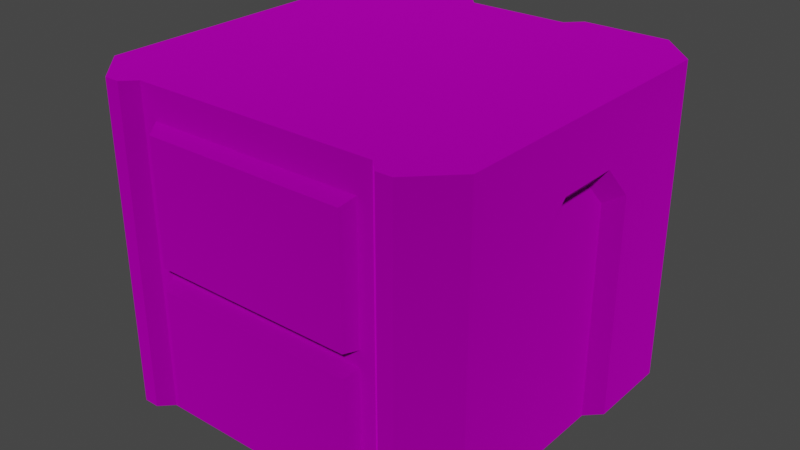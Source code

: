 # Source: drawers_1unit_spiralorder.blend  (saved by Blender 3.4.6; exported with 4.5.12 LTS)
import bpy
from mathutils import Matrix  # noqa: F401  (used for matrix-valued properties, if any)

bpy.ops.wm.read_factory_settings(use_empty=True)
scene = bpy.context.scene
scene.name = 'Scene'

# ---- collections
col_collection = bpy.data.collections.new('Collection'); scene.collection.children.link(col_collection)
col_export = bpy.data.collections.new('Export'); scene.collection.children.link(col_export)

# ---- images (referenced by path relative to the original .blend; pixels are not part of the script)
import os
ASSET_DIR = os.environ.get("B2B_ASSET_DIR", "")  # directory of the original .blend (textures are referenced by path, not embedded)
HERE = os.path.dirname(os.path.abspath(__file__))  # packed textures are extracted next to this script under _unpacked/

def load_image(name, relpath, width, height, colorspace="sRGB"):
    """Load a texture the original file referenced (path relative to the .blend, or extracted next to this script)."""
    p = next((c for c in (os.path.join(HERE, relpath), os.path.join(ASSET_DIR, relpath)) if relpath and os.path.exists(c)), "")
    if p:
        img = bpy.data.images.load(p, check_existing=True)
        img.name = name
    else:  # same state as the original file: an image datablock whose file is absent (Cycles renders it pink)
        img = bpy.data.images.new(name, width, height)
        img.source = "FILE"
        img.filepath = "//" + (relpath or name)
    img.colorspace_settings.name = colorspace
    return img
img_drawers_1unit_spiralorder_01a_blue_png = load_image('drawers_1unit_spiralorder_01a_blue.png', 'drawers_1unit_spiralorder_01a_blue.png', 1024, 1024, 'sRGB')
img_table_spiralorder_01a_skblue_png_001 = load_image('table_spiralorder_01a_skblue.png.001', 'table_spiralorder_01a_skblue.png', 1024, 1024, 'sRGB')

# ---- materials (node trees are filled in below, after node groups)
mat_dummymtl_rsrc_world_prop_generic_interior_furniture_drawers_kni = bpy.data.materials.new('dummymtl-rsrc.world.prop.generic.interior.furniture.drawers.kni')
mat_dummymtl_rsrc_world_prop_generic_interior_furniture_drawers_kni.use_backface_culling = True
mat_dummymtl_rsrc_world_prop_generic_interior_furniture_drawers_kni.use_transparent_shadow = False
mat_dummymtl_rsrc_world_prop_generic_interior_furniture_drawers = bpy.data.materials.new('dummymtl-rsrc.world.prop.generic.interior.furniture.drawers')
mat_dummymtl_rsrc_world_prop_generic_interior_furniture_drawers.use_backface_culling = True
mat_dummymtl_rsrc_world_prop_generic_interior_furniture_drawers.use_transparent_shadow = False

# ---- material node trees
mat_dummymtl_rsrc_world_prop_generic_interior_furniture_drawers_kni.use_nodes = True; mat_dummymtl_rsrc_world_prop_generic_interior_furniture_drawers_kni.node_tree.nodes.clear()
_N = mat_dummymtl_rsrc_world_prop_generic_interior_furniture_drawers_kni.node_tree.nodes; _L = mat_dummymtl_rsrc_world_prop_generic_interior_furniture_drawers_kni.node_tree.links
n0 = _N.new('ShaderNodeBsdfPrincipled'); n0.name = 'Principled BSDF'; n0.location = (10, 300)
n0.distribution = 'GGX'
n0.subsurface_method = 'RANDOM_WALK_SKIN'
n0.inputs[1].default_value = 1.0
n0.inputs[2].default_value = 1.0
n0.inputs[27].default_value = (0.0, 0.0, 0.0, 1.0)
n0.inputs[28].default_value = 1.0
n1 = _N.new('ShaderNodeOutputMaterial'); n1.name = 'Material Output'; n1.location = (320, 270)
n2 = _N.new('ShaderNodeTexImage'); n2.name = 'Image Texture'; n2.location = (-268, 193)
n2.image = img_drawers_1unit_spiralorder_01a_blue_png
_L.new(n0.outputs[0], n1.inputs[0])
_L.new(n2.outputs[0], n0.inputs[0])
n1.is_active_output = True
mat_dummymtl_rsrc_world_prop_generic_interior_furniture_drawers.use_nodes = True; mat_dummymtl_rsrc_world_prop_generic_interior_furniture_drawers.node_tree.nodes.clear()
_N = mat_dummymtl_rsrc_world_prop_generic_interior_furniture_drawers.node_tree.nodes; _L = mat_dummymtl_rsrc_world_prop_generic_interior_furniture_drawers.node_tree.links
n0 = _N.new('ShaderNodeBsdfPrincipled'); n0.name = 'Principled BSDF'; n0.location = (10, 300)
n0.distribution = 'GGX'
n0.subsurface_method = 'RANDOM_WALK_SKIN'
n0.inputs[1].default_value = 1.0
n0.inputs[2].default_value = 1.0
n0.inputs[27].default_value = (0.0, 0.0, 0.0, 1.0)
n0.inputs[28].default_value = 1.0
n1 = _N.new('ShaderNodeOutputMaterial'); n1.name = 'Material Output'; n1.location = (320, 270)
n2 = _N.new('ShaderNodeTexImage'); n2.name = 'Image Texture'; n2.location = (-314, 191)
n2.image = img_table_spiralorder_01a_skblue_png_001
_L.new(n0.outputs[0], n1.inputs[0])
_L.new(n2.outputs[0], n0.inputs[0])
n1.is_active_output = True

# ---- world
world_world = bpy.data.worlds.new('World'); scene.world = world_world
world_world.use_nodes = True; world_world.node_tree.nodes.clear()
_N = world_world.node_tree.nodes; _L = world_world.node_tree.links
n0 = _N.new('ShaderNodeOutputWorld'); n0.name = 'World Output'; n0.location = (300, 300)
n1 = _N.new('ShaderNodeBackground'); n1.name = 'Background'; n1.location = (10, 300)
n1.inputs[0].default_value = (0.05088, 0.05088, 0.05088, 1.0)
_L.new(n1.outputs[0], n0.inputs[0])
n0.is_active_output = True
world_world.color = (0.05088, 0.05088, 0.05088)
world_world.use_sun_shadow = False
world_world.sun_shadow_jitter_overblur = 0.0

# ---- meshes
me_rsrc_world_prop_generic_interior_furniture_drawers_knights_draw = bpy.data.meshes.new('rsrc.world.prop.generic.interior.furniture.drawers.knights.draw')
me_rsrc_world_prop_generic_interior_furniture_drawers_knights_draw.from_pydata([(-0.3256, -3.796e-08, -0.4667), (0.3256, -3.796e-08, -0.4667), (0.3256, -0.84, -0.4667), (-0.3256, -0.84, -0.4667), (0.1346, -3.815e-08, 0.4615), (0.359, 0.0, -0.5), (0.359, -0.84, -0.5), (-0.1346, -3.815e-08, 0.4615), (0.4, -3.835e-08, 0.5), (0.1731, -3.815e-08, 0.5), (0.4, -0.84, 0.5), (0.1731, -0.84, 0.5), (0.1346, -0.84, 0.4615), (0.4, 0.0, -0.5), (0.4, -0.84, -0.5), (0.5, -3.798e-08, -0.4), (0.5, -0.84, -0.4), (0.5, -3.831e-08, 0.4), (0.5, -0.84, 0.4), (0.5, -3.815e-08, -0.1731), (0.4615, 0.0, -0.1346), (-0.359, 0.0, -0.5), (-0.359, -0.84, -0.5), (-0.4, -3.835e-08, 0.5), (-0.1731, -3.815e-08, 0.5), (-0.4, -0.84, 0.5), (-0.1731, -0.84, 0.5), (-0.1346, -0.84, 0.4615), (-0.4, 0.0, -0.5), (-0.4, -0.84, -0.5), (-0.5, -3.798e-08, -0.4), (-0.5, -0.84, -0.4), (-0.5, -3.831e-08, 0.4), (-0.5, -0.84, 0.4), (-0.5, -3.815e-08, -0.1731), (-0.4615, 0.0, -0.1346), (-0.4615, -0.5717, -0.1346), (-0.5, -0.5883, -0.1731), (-0.5, -0.68, 0.08489), (-0.4615, -0.64, -0.06896), (-0.4615, -0.5717, 0.1346), (-0.4615, 0.0, 0.1346), (0.4615, -0.5717, -0.1346), (-0.2692, -0.74, -0.5), (0.5, -0.5883, -0.1731), (0.5, -0.68, 0.08489), (0.4615, -0.64, -0.06896), (-0.2885, -0.76, -0.4615), (-0.2885, -0.42, -0.4615), (-0.2692, -0.42, -0.5), (0.4615, -0.5717, 0.1346), (0.4615, 0.0, 0.1346), (0.2692, -0.74, -0.5), (0.2885, -0.76, -0.4615), (-0.2885, -0.38, -0.4615), (-0.2692, -0.36, -0.5), (-0.2885, -0.04, -0.4615), (-0.2692, -0.04, -0.5), (0.2885, -0.42, -0.4615), (0.2692, -0.42, -0.5), (0.2885, -0.38, -0.4615), (0.2692, -0.36, -0.5), (0.2885, -0.04, -0.4615), (0.2692, -0.04, -0.5), (0.5, -3.815e-08, 0.1731), (0.5, -0.5883, 0.1731), (0.5, -0.68, -0.08489), (0.4615, -0.64, 0.06896), (-0.5, -3.815e-08, 0.1731), (-0.5, -0.5883, 0.1731), (-0.5, -0.68, -0.08489), (-0.4615, -0.64, 0.06896), (0.0, -3.796e-08, -0.4667), (0.0, -0.84, -0.4667), (0.0, -3.815e-08, 0.4615), (0.0, -0.84, 0.4615)], [], [(27, 7, 24, 26), (23, 25, 26, 24), (42, 50, 67, 46), (73, 3, 0, 72), (36, 35, 34, 37), (22, 21, 0, 3), (21, 22, 29, 28), (43, 52, 53, 47), (42, 44, 19, 20), (39, 36, 37, 70), (12, 4, 74, 75), (40, 71, 38, 69), (49, 43, 47, 48), (8, 9, 11, 10), (5, 13, 14, 6), (73, 72, 1, 2), (50, 65, 45, 67), (49, 59, 52, 43), (16, 14, 13, 15), (41, 40, 69, 68), (20, 51, 50, 42), (59, 58, 53, 52), (67, 45, 66, 46), (10, 18, 17, 8), (25, 23, 32, 33), (57, 55, 54, 56), (63, 62, 60, 61), (57, 63, 61, 55), (31, 30, 28, 29), (71, 39, 70, 38), (46, 66, 44, 42), (12, 11, 9, 4), (51, 64, 65, 50), (36, 39, 71, 40), (37, 34, 30, 31, 33, 32, 68, 69, 38, 70), (35, 36, 40, 41), (27, 75, 74, 7), (44, 66, 45, 65, 64, 17, 18, 16, 15, 19), (6, 2, 1, 5), (55, 61, 60, 54)])
me_rsrc_world_prop_generic_interior_furniture_drawers_knights_draw.polygons.foreach_set('use_smooth', [True] * 40)
_k = set([(0, 3), (1, 2), (4, 12), (5, 6), (7, 27), (8, 10), (9, 11), (13, 14), (15, 16), (17, 18), (19, 44), (20, 42), (21, 22), (23, 25), (24, 26), (28, 29), (30, 31), (32, 33), (34, 37), (35, 36), (36, 37), (36, 39), (37, 70), (38, 69), (38, 70), (38, 71), (39, 70), (39, 71), (40, 41), (40, 69), (40, 71), (42, 44), (42, 46), (43, 47), (43, 49), (43, 52), (44, 66), (45, 65), (45, 66), (45, 67), (46, 66), (46, 67), (50, 51), (50, 65), (50, 67), (52, 53), (52, 59), (54, 55), (55, 57), (55, 61), (60, 61), (61, 63), (64, 65), (68, 69)])
me_rsrc_world_prop_generic_interior_furniture_drawers_knights_draw.attributes.new('sharp_edge', 'BOOLEAN', 'EDGE').data.foreach_set('value', [ (min(e.vertices), max(e.vertices)) in _k for e in me_rsrc_world_prop_generic_interior_furniture_drawers_knights_draw.edges])
_k = {(0, 3): 1.0, (21, 22): 1.0, (23, 25): 1.0, (60, 61): 1.0, (28, 29): 1.0, (30, 31): 1.0, (32, 33): 1.0, (35, 36): 1.0, (40, 41): 1.0, (17, 18): 1.0, (42, 44): 1.0, (52, 53): 1.0, (46, 67): 1.0, (54, 55): 1.0, (68, 69): 1.0, (44, 66): 1.0, (61, 63): 1.0, (19, 44): 1.0, (15, 16): 1.0, (4, 12): 1.0, (50, 65): 1.0, (45, 66): 1.0, (9, 11): 1.0, (50, 51): 1.0, (46, 66): 1.0, (50, 67): 1.0, (52, 59): 1.0, (24, 26): 1.0, (7, 27): 1.0, (34, 37): 1.0, (37, 70): 1.0, (36, 37): 1.0, (36, 39): 1.0, (38, 70): 1.0, (39, 70): 1.0, (39, 71): 1.0, (38, 69): 1.0, (38, 71): 1.0, (40, 71): 1.0, (40, 69): 1.0, (43, 49): 1.0, (55, 57): 1.0, (20, 42): 1.0, (43, 47): 1.0, (13, 14): 1.0, (5, 6): 1.0, (64, 65): 1.0, (8, 10): 1.0, (42, 46): 1.0, (1, 2): 1.0, (45, 65): 1.0, (45, 67): 1.0, (55, 61): 1.0, (43, 52): 1.0}
me_rsrc_world_prop_generic_interior_furniture_drawers_knights_draw.attributes.new('crease_edge', 'FLOAT', 'EDGE').data.foreach_set('value', [_k.get((min(e.vertices), max(e.vertices)), 0.0) for e in me_rsrc_world_prop_generic_interior_furniture_drawers_knights_draw.edges])
_uv = me_rsrc_world_prop_generic_interior_furniture_drawers_knights_draw.uv_layers.new(name='UVMap')
_uv.uv.foreach_set('vector', [0.1051, 0.5915, 0.1051, 0.0005521, 0.1725, 0.0005521, 0.1725, 0.5915, 0.3278, 0.0005521, 0.3278, 0.5915, 0.1725, 0.5915, 0.1725, 0.0005521, 0.8096, 0.3987, 0.6304, 0.3987, 0.6681, 0.4415, 0.768, 0.4415, 0.4946, 0.9987, 0.4946, 0.8089, 0.9965, 0.8089, 0.9965, 0.9987, 0.8096, 0.3987, 0.8096, 0.0002901, 0.8387, 0.0002901, 0.8387, 0.4134, 0.2779, 0.5915, 0.2779, 0.000458, 0.1607, 0.000458, 0.1607, 0.5915, 0.2779, 0.000458, 0.2779, 0.5915, 0.3265, 0.5915, 0.3265, 0.000458, 0.03441, 0.9624, 0.4407, 0.9624, 0.473, 0.9991, 0.002062, 0.9991, 0.8096, 0.3987, 0.8387, 0.4134, 0.8387, 0.0002901, 0.8096, 0.0002901, 0.768, 0.4415, 0.8096, 0.3987, 0.8387, 0.4134, 0.777, 0.475, 0.493, 0.9191, 0.9984, 0.9191, 0.9984, 0.9978, 0.493, 0.9978, 0.6304, 0.3987, 0.6681, 0.4415, 0.6577, 0.475, 0.5989, 0.4134, 0.03441, 0.6919, 0.03441, 0.9624, 0.002062, 0.9991, 0.002062, 0.6919, 0.3278, 0.0005521, 0.1725, 0.0005521, 0.1725, 0.5915, 0.3278, 0.5915, 0.2779, 0.000458, 0.3265, 0.000458, 0.3265, 0.5915, 0.2779, 0.5915, 0.4946, 0.9987, 0.9965, 0.9987, 0.9965, 0.8088, 0.4946, 0.8088, 0.6304, 0.3987, 0.5989, 0.4134, 0.6577, 0.475, 0.6681, 0.4415, 0.03441, 0.6919, 0.4407, 0.6919, 0.4407, 0.9624, 0.03441, 0.9624, 0.433, 0.5915, 0.3265, 0.5915, 0.3265, 0.000458, 0.433, 0.000458, 0.6304, 0.0005135, 0.6304, 0.3987, 0.5989, 0.4134, 0.5989, 0.0005135, 0.8096, 0.0002901, 0.6304, 0.0005135, 0.6304, 0.3987, 0.8096, 0.3987, 0.4407, 0.6919, 0.473, 0.6919, 0.473, 0.9991, 0.4407, 0.9624, 0.6681, 0.4415, 0.6577, 0.475, 0.777, 0.475, 0.768, 0.4415, 0.3278, 0.5915, 0.4351, 0.5915, 0.4351, 0.0005521, 0.3278, 0.0005521, 0.3278, 0.5915, 0.3278, 0.0005521, 0.4351, 0.0005521, 0.4351, 0.5915, 0.03288, 0.6938, 0.03288, 0.9632, 0.0008578, 0.9997, 0.0008578, 0.6938, 0.4402, 0.6938, 0.4747, 0.6938, 0.4747, 0.9997, 0.4402, 0.9632, 0.03288, 0.6938, 0.4402, 0.6938, 0.4402, 0.9632, 0.03288, 0.9632, 0.433, 0.5915, 0.433, 0.000458, 0.3265, 0.000458, 0.3265, 0.5915, 0.6681, 0.4415, 0.768, 0.4415, 0.777, 0.475, 0.6577, 0.475, 0.768, 0.4415, 0.777, 0.475, 0.8387, 0.4134, 0.8096, 0.3987, 0.1051, 0.5915, 0.1725, 0.5915, 0.1725, 0.0005521, 0.1051, 0.0005521, 0.6304, 0.0005135, 0.5989, 0.0005135, 0.5989, 0.4134, 0.6304, 0.3987, 0.8096, 0.3987, 0.768, 0.4415, 0.6681, 0.4415, 0.6304, 0.3987, 0.8387, 0.4134, 0.8387, 0.0002901, 0.9975, 0.000458, 0.9975, 0.5915, 0.4351, 0.5915, 0.4351, 0.0005521, 0.5989, 0.0005135, 0.5989, 0.4134, 0.6577, 0.475, 0.777, 0.475, 0.8096, 0.0002901, 0.8096, 0.3987, 0.6304, 0.3987, 0.6304, 0.0005135, 0.493, 0.9191, 0.493, 0.9978, 0.9984, 0.9978, 0.9984, 0.9191, 0.8387, 0.4134, 0.777, 0.475, 0.6577, 0.475, 0.5989, 0.4134, 0.5989, 0.0005135, 0.4351, 0.0005521, 0.4351, 0.5915, 0.9975, 0.5915, 0.9975, 0.000458, 0.8387, 0.0002901, 0.2779, 0.5915, 0.1607, 0.5915, 0.1607, 0.000458, 0.2779, 0.000458, 0.03288, 0.9632, 0.4402, 0.9632, 0.4747, 0.9997, 0.0008578, 0.9997])
me_rsrc_world_prop_generic_interior_furniture_drawers_knights_draw.materials.append(mat_dummymtl_rsrc_world_prop_generic_interior_furniture_drawers_kni)
me_rsrc_world_prop_generic_interior_furniture_drawers_knights_draw.update()
me_rsrc_world_prop_generic_interior_furniture_drawers_knights_draw.normals_split_custom_set([tuple(v) for v in zip(*[iter([0.7071, 1.243e-06, 0.7071, 0.7071, 1.243e-06, 0.7071, 0.7071, 1.243e-06, 0.7071, 0.7071, 1.243e-06, 0.7071, 0.0, 0.0, 1.0, 0.0, 0.0, 1.0, 0.0, 0.0, 1.0, 0.0, 0.0, 1.0, 1.0, 0.0, 0.0, 1.0, 0.0, 0.0, 1.0, 0.0, 0.0, 1.0, 0.0, 0.0, 0.0, 3.548e-06, -1.0, 0.0, 3.548e-06, -1.0, 0.0, 3.548e-06, -1.0, 0.0, 3.548e-06, -1.0, -0.7071, 0.0, 0.7071, -0.7071, 0.0, 0.7071, -0.7071, 0.0, 0.7071, -0.7071, 0.0, 0.7071, 0.7072, 1.245e-06, -0.7071, 0.7072, 1.245e-06, -0.7071, 0.7072, 1.245e-06, -0.7071, 0.7072, 1.245e-06, -0.7071, 0.0, 0.0, -1.0, 0.0, 0.0, -1.0, 0.0, 0.0, -1.0, 0.0, 0.0, -1.0, 0.0, -0.8872, -0.4614, 0.0, -0.8872, -0.4614, 0.0, -0.8872, -0.4614, 0.0, -0.8872, -0.4614, 0.7071, 0.0, 0.7071, 0.7071, 0.0, 0.7071, 0.7071, 0.0, 0.7071, 0.7071, 0.0, 0.7071, -0.7139, 0.4854, 0.5048, -0.7139, 0.4854, 0.5048, -0.7139, 0.4854, 0.5048, -0.7139, 0.4854, 0.5048, 0.0, 3.548e-06, 1.0, 0.0, 3.548e-06, 1.0, 0.0, 3.548e-06, 1.0, 0.0, 3.548e-06, 1.0, -0.7139, 0.4854, -0.5048, -0.7139, 0.4854, -0.5048, -0.7139, 0.4854, -0.5048, -0.7139, 0.4854, -0.5048, -0.8944, 0.0, -0.4472, -0.8944, 0.0, -0.4472, -0.8944, 0.0, -0.4472, -0.8944, 0.0, -0.4472, 0.0, 0.0, 1.0, 0.0, 0.0, 1.0, 0.0, 0.0, 1.0, 0.0, 0.0, 1.0, 0.0, 0.0, -1.0, 0.0, 0.0, -1.0, 0.0, 0.0, -1.0, 0.0, 0.0, -1.0, 0.0, 3.548e-06, -1.0, 0.0, 3.548e-06, -1.0, 0.0, 3.548e-06, -1.0, 0.0, 3.548e-06, -1.0, 0.7139, 0.4854, -0.5048, 0.7139, 0.4854, -0.5048, 0.7139, 0.4854, -0.5048, 0.7139, 0.4854, -0.5048, 0.0, 0.0, -1.0, 0.0, 0.0, -1.0, 0.0, 0.0, -1.0, 0.0, 0.0, -1.0, 0.7071, 0.0, -0.7071, 0.7071, 0.0, -0.7071, 0.7071, 0.0, -0.7071, 0.7071, 0.0, -0.7071, -0.7071, -1.24e-06, -0.7071, -0.7071, -1.24e-06, -0.7071, -0.7071, -1.24e-06, -0.7071, -0.7071, -1.24e-06, -0.7071, 1.0, 0.0, 0.0, 1.0, 0.0, 0.0, 1.0, 0.0, 0.0, 1.0, 0.0, 0.0, 0.8944, 0.0, -0.4472, 0.8944, 0.0, -0.4472, 0.8944, 0.0, -0.4472, 0.8944, 0.0, -0.4472, 0.7208, 0.6931, 0.0, 0.7208, 0.6931, 0.0, 0.7208, 0.6931, 0.0, 0.7208, 0.6931, 0.0, 0.7071, 0.0, 0.7071, 0.7071, 0.0, 0.7071, 0.7071, 0.0, 0.7071, 0.7071, 0.0, 0.7071, -0.7071, 0.0, 0.7071, -0.7071, 0.0, 0.7071, -0.7071, 0.0, 0.7071, -0.7071, 0.0, 0.7071, -0.8944, 0.0, -0.4472, -0.8944, 0.0, -0.4472, -0.8944, 0.0, -0.4472, -0.8944, 0.0, -0.4472, 0.8944, 0.0, -0.4472, 0.8944, 0.0, -0.4472, 0.8944, 0.0, -0.4472, 0.8944, 0.0, -0.4472, 0.0, 0.0, -1.0, 0.0, 0.0, -1.0, 0.0, 0.0, -1.0, 0.0, 0.0, -1.0, -0.7071, 0.0, -0.7071, -0.7071, 0.0, -0.7071, -0.7071, 0.0, -0.7071, -0.7071, 0.0, -0.7071, -0.7208, 0.6931, 0.0, -0.7208, 0.6931, 0.0, -0.7208, 0.6931, 0.0, -0.7208, 0.6931, 0.0, 0.7139, 0.4854, 0.5048, 0.7139, 0.4854, 0.5048, 0.7139, 0.4854, 0.5048, 0.7139, 0.4854, 0.5048, -0.7071, 1.243e-06, 0.7071, -0.7071, 1.243e-06, 0.7071, -0.7071, 1.243e-06, 0.7071, -0.7071, 1.243e-06, 0.7071, 0.7071, -1.24e-06, -0.7071, 0.7071, -1.24e-06, -0.7071, 0.7071, -1.24e-06, -0.7071, 0.7071, -1.24e-06, -0.7071, -1.0, 4.54e-08, 0.0, -1.0, 1.34e-07, 0.0, -1.0, 1.34e-07, 0.0, -1.0, 4.54e-08, 0.0, -1.0, 1.675e-08, 0.0, -1.0, 1.675e-08, 0.0, -1.0, 1.675e-08, 0.0, -1.0, 1.675e-08, 0.0, -1.0, 1.675e-08, 0.0, -1.0, 1.675e-08, 0.0, -1.0, 1.675e-08, 0.0, -1.0, 1.675e-08, 0.0, -1.0, 1.675e-08, 0.0, -1.0, 1.675e-08, 0.0, -1.0, 0.0, 0.0, -1.0, 4.54e-08, 0.0, -1.0, 4.54e-08, 0.0, -1.0, 0.0, 0.0, 0.0, 3.548e-06, 1.0, 0.0, 3.548e-06, 1.0, 0.0, 3.548e-06, 1.0, 0.0, 3.548e-06, 1.0, 1.0, 0.0, 0.0, 1.0, 0.0, 0.0, 1.0, 0.0, 0.0, 1.0, 0.0, 0.0, 1.0, 0.0, 0.0, 1.0, 0.0, 0.0, 1.0, 0.0, 0.0, 1.0, 0.0, 0.0, 1.0, 0.0, 0.0, 1.0, 0.0, 0.0, -0.7072, 1.247e-06, -0.7071, -0.7072, 1.247e-06, -0.7071, -0.7072, 1.247e-06, -0.7071, -0.7072, 1.247e-06, -0.7071, 0.0, -0.8872, -0.4614, 0.0, -0.8872, -0.4614, 0.0, -0.8872, -0.4614, 0.0, -0.8872, -0.4614])] * 3)])
me_rsrc_world_prop_generic_interior_furniture_drawers_knights = bpy.data.meshes.new('rsrc.world.prop.generic.interior.furniture.drawers.knights.')
me_rsrc_world_prop_generic_interior_furniture_drawers_knights.from_pydata([(0.4, -0.84, -0.5), (0.5, -0.84, -0.4), (0.5, -0.84, 0.4), (0.4, -0.84, 0.5), (0.359, -0.84, -0.5), (0.1731, -0.84, 0.5), (0.3256, -0.84, -0.4667), (0.1346, -0.84, 0.4615), (-0.5, -0.84, -0.4), (-0.4, -0.84, -0.5), (-0.4, -0.84, 0.5), (-0.5, -0.84, 0.4), (-0.359, -0.84, -0.5), (-0.1731, -0.84, 0.5), (-0.1346, -0.84, 0.4615), (-0.3256, -0.84, -0.4667)], [], [(13, 10, 9, 12), (15, 14, 13, 12), (2, 3, 0, 1), (6, 7, 14, 15), (9, 10, 11, 8), (5, 4, 0, 3), (5, 7, 6, 4)])
_uv = me_rsrc_world_prop_generic_interior_furniture_drawers_knights.uv_layers.new(name='UVMap')
_uv.uv.foreach_set('vector', [0.7371, 0.1945, 0.9195, 0.1945, 0.9195, 0.9953, 0.8865, 0.9953, 0.8598, 0.9685, 0.7062, 0.2223, 0.7371, 0.1945, 0.8865, 0.9953, 0.2014, 0.2718, 0.2764, 0.1945, 0.2764, 0.9953, 0.2014, 0.9149, 0.3362, 0.9685, 0.4897, 0.2223, 0.7062, 0.2223, 0.8598, 0.9685, 0.9195, 0.9953, 0.9195, 0.1945, 0.9999, 0.2718, 0.9999, 0.9149, 0.4588, 0.1945, 0.3094, 0.9953, 0.2764, 0.9953, 0.2764, 0.1945, 0.4588, 0.1945, 0.4897, 0.2223, 0.3362, 0.9685, 0.3094, 0.9953])
me_rsrc_world_prop_generic_interior_furniture_drawers_knights.materials.append(mat_dummymtl_rsrc_world_prop_generic_interior_furniture_drawers)
me_rsrc_world_prop_generic_interior_furniture_drawers_knights.update()
me_rsrc_world_prop_generic_interior_furniture_drawers_knights.normals_split_custom_set([tuple(v) for v in zip(*[iter([0.0, -1.0, 8.342e-08, 0.0, -1.0, 8.342e-08, 0.0, -1.0, 8.342e-08, 0.0, -1.0, 8.342e-08, 0.0, -1.0, -4.246e-07, 0.0, -1.0, -4.246e-07, 0.0, -1.0, -4.246e-07, 0.0, -1.0, -4.246e-07, 0.0, -1.0, 0.0, 0.0, -1.0, 0.0, 0.0, -1.0, 0.0, 0.0, -1.0, 0.0, 0.0, -1.0, -3.488e-08, 0.0, -1.0, -3.488e-08, 0.0, -1.0, -3.488e-08, 0.0, -1.0, -3.488e-08, 0.0, -1.0, 0.0, 0.0, -1.0, 0.0, 0.0, -1.0, 0.0, 0.0, -1.0, 0.0, 0.0, -1.0, 8.342e-08, 0.0, -1.0, 8.342e-08, 0.0, -1.0, 8.342e-08, 0.0, -1.0, 8.342e-08, 0.0, -1.0, -2.123e-07, 0.0, -1.0, -2.123e-07, 0.0, -1.0, -2.123e-07, 0.0, -1.0, -2.123e-07])] * 3)])

# ---- objects
ob_knights_drawers_1unit_spiralorder_01_mesh_0 = bpy.data.objects.new('knights.drawers_1unit_spiralorder_01-Mesh[0]', me_rsrc_world_prop_generic_interior_furniture_drawers_knights_draw)
ob_knights_drawers_1unit_spiralorder_01_mesh_1 = bpy.data.objects.new('knights.drawers_1unit_spiralorder_01-Mesh[1]', me_rsrc_world_prop_generic_interior_furniture_drawers_knights)

# ---- transforms, parenting, visibility, modifiers, constraints
ob_knights_drawers_1unit_spiralorder_01_mesh_0.location = (0.0, 0.0, 0.0)
ob_knights_drawers_1unit_spiralorder_01_mesh_0.rotation_mode = 'QUATERNION'
ob_knights_drawers_1unit_spiralorder_01_mesh_0.rotation_quaternion = (0.7071, -0.7071, -1.57e-16, -9.358e-24)
_m = ob_knights_drawers_1unit_spiralorder_01_mesh_0.modifiers.new('Weighted Normal', 'WEIGHTED_NORMAL')
_m.keep_sharp = True
ob_knights_drawers_1unit_spiralorder_01_mesh_1.location = (0.0, 0.0, 0.0)
ob_knights_drawers_1unit_spiralorder_01_mesh_1.rotation_mode = 'QUATERNION'
ob_knights_drawers_1unit_spiralorder_01_mesh_1.rotation_quaternion = (0.7071, -0.7071, -1.57e-16, -9.358e-24)

# ---- collection membership
scene.collection.objects.link(ob_knights_drawers_1unit_spiralorder_01_mesh_0)
scene.collection.objects.link(ob_knights_drawers_1unit_spiralorder_01_mesh_1)

# ---- scene / render settings (as saved in the file)
scene.frame_start = 1; scene.frame_end = 250; scene.frame_set(1)
scene.render.engine = 'BLENDER_EEVEE_NEXT'
scene.cycles.sampling_pattern = 'TABULATED_SOBOL'
scene.cycles.use_light_tree = False
scene.view_settings.view_transform = 'Filmic'
bpy.context.view_layer.update()

# ---- added for rendering (the .blend has no active camera and no usable light): camera, sun
cam_auto = bpy.data.cameras.new('AutoCamera')
cam_auto.lens = 50.0
cam_auto.sensor_width = 36.0
cam_auto.clip_end = 1000.0
ob_auto_camera = bpy.data.objects.new('AutoCamera', cam_auto)
scene.collection.objects.link(ob_auto_camera)
ob_auto_camera.location = (1.52188, -1.82625, 1.6375)
ob_auto_camera.rotation_euler = (1.09748, -7.21219e-08, 0.694738)
scene.camera = ob_auto_camera
light_auto_sun = bpy.data.lights.new('AutoSun', 'SUN')
light_auto_sun.energy = 3.0
light_auto_sun.angle = 0.0523599
ob_auto_sun = bpy.data.objects.new('AutoSun', light_auto_sun)
scene.collection.objects.link(ob_auto_sun)
ob_auto_sun.rotation_euler = (0.872665, 0.174533, 0.523599)
bpy.context.view_layer.update()
